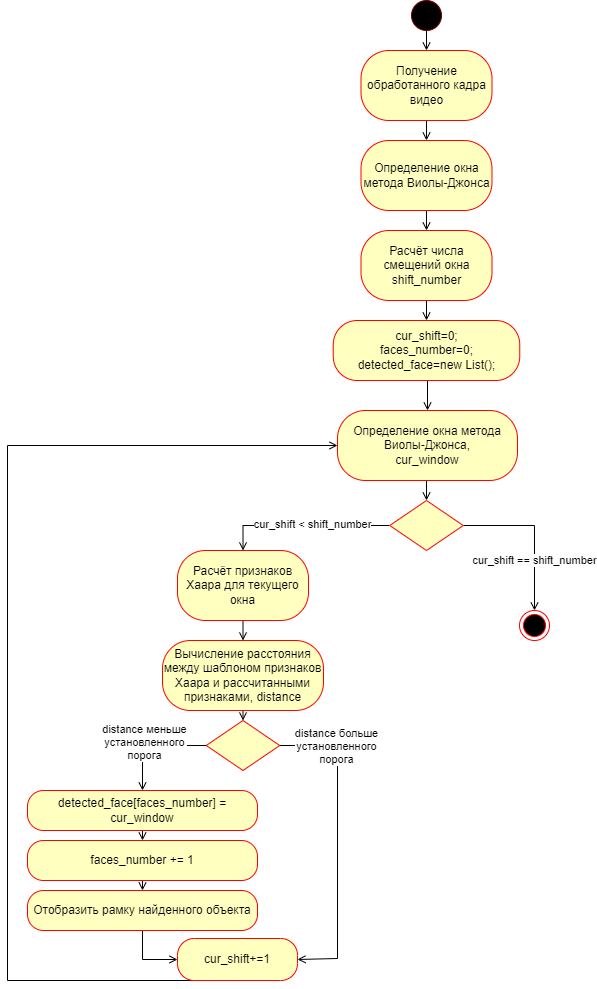

The diagram above was exported from draw.io. Its source (the exported page's mxGraphModel, read from the mxfile embedded in the PNG):
<mxGraphModel dx="2247" dy="745" grid="1" gridSize="10" guides="1" tooltips="1" connect="1" arrows="1" fold="1" page="1" pageScale="1" pageWidth="827" pageHeight="1169" math="0" shadow="0">
  <root>
    <mxCell id="YRC8-27egYQrOWhImOhd-0" />
    <mxCell id="YRC8-27egYQrOWhImOhd-1" parent="YRC8-27egYQrOWhImOhd-0" />
    <mxCell id="MqMzeNhqmpcXQVtlWlMH-4" style="edgeStyle=orthogonalEdgeStyle;rounded=0;orthogonalLoop=1;jettySize=auto;html=1;exitX=0.5;exitY=1;exitDx=0;exitDy=0;entryX=0.5;entryY=0;entryDx=0;entryDy=0;endArrow=open;endFill=0;" edge="1" parent="YRC8-27egYQrOWhImOhd-1" source="Nc2vPMoZj_KX-wZhfOo--0" target="tMNkIlSE1UKi1AhMQg0M-0">
      <mxGeometry relative="1" as="geometry" />
    </mxCell>
    <mxCell id="Nc2vPMoZj_KX-wZhfOo--0" value="" style="ellipse;whiteSpace=wrap;html=1;aspect=fixed;strokeColor=#6F0000;fillColor=#000000;fontColor=#ffffff;" vertex="1" parent="YRC8-27egYQrOWhImOhd-1">
      <mxGeometry x="384" y="20" width="30" height="30" as="geometry" />
    </mxCell>
    <mxCell id="MqMzeNhqmpcXQVtlWlMH-5" style="edgeStyle=orthogonalEdgeStyle;rounded=0;orthogonalLoop=1;jettySize=auto;html=1;exitX=0.5;exitY=1;exitDx=0;exitDy=0;entryX=0.5;entryY=0;entryDx=0;entryDy=0;endArrow=open;endFill=0;" edge="1" parent="YRC8-27egYQrOWhImOhd-1" source="tMNkIlSE1UKi1AhMQg0M-0" target="MqMzeNhqmpcXQVtlWlMH-9">
      <mxGeometry relative="1" as="geometry">
        <mxPoint x="399" y="160" as="targetPoint" />
      </mxGeometry>
    </mxCell>
    <mxCell id="tMNkIlSE1UKi1AhMQg0M-0" value="Получение обработанного кадра видео" style="rounded=1;whiteSpace=wrap;html=1;arcSize=40;fontColor=#000000;fillColor=#ffffc0;strokeColor=#ff0000;" vertex="1" parent="YRC8-27egYQrOWhImOhd-1">
      <mxGeometry x="333.5" y="70" width="131" height="70" as="geometry" />
    </mxCell>
    <mxCell id="MqMzeNhqmpcXQVtlWlMH-12" style="edgeStyle=orthogonalEdgeStyle;rounded=0;orthogonalLoop=1;jettySize=auto;html=1;exitX=0.5;exitY=1;exitDx=0;exitDy=0;entryX=0.5;entryY=0;entryDx=0;entryDy=0;endArrow=open;endFill=0;" edge="1" parent="YRC8-27egYQrOWhImOhd-1" source="MqMzeNhqmpcXQVtlWlMH-9" target="MqMzeNhqmpcXQVtlWlMH-10">
      <mxGeometry relative="1" as="geometry" />
    </mxCell>
    <mxCell id="MqMzeNhqmpcXQVtlWlMH-9" value="Определение окна метода Виолы-Джонса" style="rounded=1;whiteSpace=wrap;html=1;arcSize=40;fontColor=#000000;fillColor=#ffffc0;strokeColor=#ff0000;" vertex="1" parent="YRC8-27egYQrOWhImOhd-1">
      <mxGeometry x="333.5" y="160" width="131" height="70" as="geometry" />
    </mxCell>
    <mxCell id="MqMzeNhqmpcXQVtlWlMH-13" style="edgeStyle=orthogonalEdgeStyle;rounded=0;orthogonalLoop=1;jettySize=auto;html=1;exitX=0.5;exitY=1;exitDx=0;exitDy=0;entryX=0.5;entryY=0;entryDx=0;entryDy=0;endArrow=open;endFill=0;" edge="1" parent="YRC8-27egYQrOWhImOhd-1" source="MqMzeNhqmpcXQVtlWlMH-10" target="MqMzeNhqmpcXQVtlWlMH-11">
      <mxGeometry relative="1" as="geometry" />
    </mxCell>
    <mxCell id="MqMzeNhqmpcXQVtlWlMH-10" value="Расчёт числа смещений окна&lt;br&gt;shift_number" style="rounded=1;whiteSpace=wrap;html=1;arcSize=40;fontColor=#000000;fillColor=#ffffc0;strokeColor=#ff0000;" vertex="1" parent="YRC8-27egYQrOWhImOhd-1">
      <mxGeometry x="333.5" y="250" width="131" height="70" as="geometry" />
    </mxCell>
    <mxCell id="MqMzeNhqmpcXQVtlWlMH-15" style="edgeStyle=orthogonalEdgeStyle;rounded=0;orthogonalLoop=1;jettySize=auto;html=1;exitX=0.5;exitY=1;exitDx=0;exitDy=0;entryX=0.5;entryY=0;entryDx=0;entryDy=0;endArrow=open;endFill=0;" edge="1" parent="YRC8-27egYQrOWhImOhd-1" source="MqMzeNhqmpcXQVtlWlMH-11" target="MqMzeNhqmpcXQVtlWlMH-14">
      <mxGeometry relative="1" as="geometry" />
    </mxCell>
    <mxCell id="MqMzeNhqmpcXQVtlWlMH-11" value="cur_shift=0;&lt;br&gt;faces_number=0;&lt;br&gt;detected_face=new List();" style="rounded=1;whiteSpace=wrap;html=1;arcSize=40;fontColor=#000000;fillColor=#ffffc0;strokeColor=#ff0000;" vertex="1" parent="YRC8-27egYQrOWhImOhd-1">
      <mxGeometry x="305.75" y="340" width="186.5" height="60" as="geometry" />
    </mxCell>
    <mxCell id="dX6FfiDPQNaodJniXKF3-1" style="edgeStyle=orthogonalEdgeStyle;rounded=0;orthogonalLoop=1;jettySize=auto;html=1;exitX=0.5;exitY=1;exitDx=0;exitDy=0;entryX=0.5;entryY=0;entryDx=0;entryDy=0;endArrow=open;endFill=0;" edge="1" parent="YRC8-27egYQrOWhImOhd-1" source="MqMzeNhqmpcXQVtlWlMH-14" target="dX6FfiDPQNaodJniXKF3-0">
      <mxGeometry relative="1" as="geometry" />
    </mxCell>
    <mxCell id="MqMzeNhqmpcXQVtlWlMH-14" value="Определение окна метода Виолы-Джонса,&lt;br&gt;cur_window" style="rounded=1;whiteSpace=wrap;html=1;arcSize=40;fontColor=#000000;fillColor=#ffffc0;strokeColor=#ff0000;" vertex="1" parent="YRC8-27egYQrOWhImOhd-1">
      <mxGeometry x="310" y="430" width="180" height="70" as="geometry" />
    </mxCell>
    <mxCell id="dX6FfiDPQNaodJniXKF3-3" style="edgeStyle=orthogonalEdgeStyle;rounded=0;orthogonalLoop=1;jettySize=auto;html=1;exitX=0;exitY=0.5;exitDx=0;exitDy=0;entryX=0.5;entryY=0;entryDx=0;entryDy=0;endArrow=open;endFill=0;" edge="1" parent="YRC8-27egYQrOWhImOhd-1" source="dX6FfiDPQNaodJniXKF3-0" target="dX6FfiDPQNaodJniXKF3-2">
      <mxGeometry relative="1" as="geometry" />
    </mxCell>
    <mxCell id="dX6FfiDPQNaodJniXKF3-4" value="cur_shift &amp;lt; shift_number" style="edgeLabel;html=1;align=center;verticalAlign=middle;resizable=0;points=[];" vertex="1" connectable="0" parent="dX6FfiDPQNaodJniXKF3-3">
      <mxGeometry x="-0.0916" y="-2" relative="1" as="geometry">
        <mxPoint as="offset" />
      </mxGeometry>
    </mxCell>
    <mxCell id="PM_8viR2bkzbN4Whcrb7-2" value="cur_shift == shift_number" style="edgeStyle=elbowEdgeStyle;rounded=0;sketch=0;orthogonalLoop=1;jettySize=auto;elbow=vertical;html=1;exitX=1;exitY=0.5;exitDx=0;exitDy=0;entryX=0.5;entryY=0;entryDx=0;entryDy=0;endArrow=open;endFill=0;" edge="1" parent="YRC8-27egYQrOWhImOhd-1" source="dX6FfiDPQNaodJniXKF3-0" target="PM_8viR2bkzbN4Whcrb7-1">
      <mxGeometry x="0.36" relative="1" as="geometry">
        <Array as="points">
          <mxPoint x="490" y="545" />
        </Array>
        <mxPoint as="offset" />
      </mxGeometry>
    </mxCell>
    <mxCell id="dX6FfiDPQNaodJniXKF3-0" value="" style="rhombus;whiteSpace=wrap;html=1;fillColor=#ffffc0;strokeColor=#ff0000;" vertex="1" parent="YRC8-27egYQrOWhImOhd-1">
      <mxGeometry x="362.25" y="520" width="73.5" height="50" as="geometry" />
    </mxCell>
    <mxCell id="dX6FfiDPQNaodJniXKF3-6" style="edgeStyle=orthogonalEdgeStyle;rounded=0;orthogonalLoop=1;jettySize=auto;html=1;exitX=0.5;exitY=1;exitDx=0;exitDy=0;entryX=0.5;entryY=0;entryDx=0;entryDy=0;endArrow=open;endFill=0;" edge="1" parent="YRC8-27egYQrOWhImOhd-1" source="dX6FfiDPQNaodJniXKF3-2" target="dX6FfiDPQNaodJniXKF3-5">
      <mxGeometry relative="1" as="geometry" />
    </mxCell>
    <mxCell id="dX6FfiDPQNaodJniXKF3-2" value="Расчёт признаков Хаара для текущего окна" style="rounded=1;whiteSpace=wrap;html=1;arcSize=40;fontColor=#000000;fillColor=#ffffc0;strokeColor=#ff0000;" vertex="1" parent="YRC8-27egYQrOWhImOhd-1">
      <mxGeometry x="150" y="570" width="131" height="70" as="geometry" />
    </mxCell>
    <mxCell id="dX6FfiDPQNaodJniXKF3-8" style="edgeStyle=orthogonalEdgeStyle;rounded=0;orthogonalLoop=1;jettySize=auto;html=1;exitX=0.5;exitY=1;exitDx=0;exitDy=0;entryX=0.5;entryY=0;entryDx=0;entryDy=0;endArrow=open;endFill=0;" edge="1" parent="YRC8-27egYQrOWhImOhd-1" source="dX6FfiDPQNaodJniXKF3-5" target="dX6FfiDPQNaodJniXKF3-7">
      <mxGeometry relative="1" as="geometry" />
    </mxCell>
    <mxCell id="dX6FfiDPQNaodJniXKF3-5" value="Вычисление расстояния между шаблоном признаков Хаара и рассчитанными признаками, distance" style="rounded=1;whiteSpace=wrap;html=1;arcSize=40;fontColor=#000000;fillColor=#ffffc0;strokeColor=#ff0000;" vertex="1" parent="YRC8-27egYQrOWhImOhd-1">
      <mxGeometry x="135" y="660" width="161" height="70" as="geometry" />
    </mxCell>
    <mxCell id="dX6FfiDPQNaodJniXKF3-10" style="edgeStyle=orthogonalEdgeStyle;rounded=0;orthogonalLoop=1;jettySize=auto;html=1;exitX=0;exitY=0.5;exitDx=0;exitDy=0;entryX=0.5;entryY=0;entryDx=0;entryDy=0;endArrow=open;endFill=0;" edge="1" parent="YRC8-27egYQrOWhImOhd-1" source="dX6FfiDPQNaodJniXKF3-7" target="dX6FfiDPQNaodJniXKF3-9">
      <mxGeometry relative="1" as="geometry" />
    </mxCell>
    <mxCell id="dX6FfiDPQNaodJniXKF3-11" value="distance меньше&lt;br&gt;установленного&lt;br&gt;порога" style="edgeLabel;html=1;align=center;verticalAlign=middle;resizable=0;points=[];" vertex="1" connectable="0" parent="dX6FfiDPQNaodJniXKF3-10">
      <mxGeometry x="0.1414" y="-4" relative="1" as="geometry">
        <mxPoint as="offset" />
      </mxGeometry>
    </mxCell>
    <mxCell id="dX6FfiDPQNaodJniXKF3-18" style="edgeStyle=orthogonalEdgeStyle;rounded=0;orthogonalLoop=1;jettySize=auto;html=1;exitX=1;exitY=0.5;exitDx=0;exitDy=0;entryX=1;entryY=0.5;entryDx=0;entryDy=0;endArrow=open;endFill=0;" edge="1" parent="YRC8-27egYQrOWhImOhd-1" source="dX6FfiDPQNaodJniXKF3-7" target="dX6FfiDPQNaodJniXKF3-12">
      <mxGeometry relative="1" as="geometry">
        <Array as="points">
          <mxPoint x="310" y="765" />
          <mxPoint x="310" y="978" />
        </Array>
      </mxGeometry>
    </mxCell>
    <mxCell id="dX6FfiDPQNaodJniXKF3-20" value="distance больше&lt;br&gt;установленного&lt;br&gt;порога" style="edgeLabel;html=1;align=center;verticalAlign=middle;resizable=0;points=[];" vertex="1" connectable="0" parent="dX6FfiDPQNaodJniXKF3-18">
      <mxGeometry x="-0.7599" y="1" relative="1" as="geometry">
        <mxPoint x="19" y="1" as="offset" />
      </mxGeometry>
    </mxCell>
    <mxCell id="dX6FfiDPQNaodJniXKF3-7" value="" style="rhombus;whiteSpace=wrap;html=1;fillColor=#ffffc0;strokeColor=#ff0000;" vertex="1" parent="YRC8-27egYQrOWhImOhd-1">
      <mxGeometry x="178.75" y="740" width="73.5" height="50" as="geometry" />
    </mxCell>
    <mxCell id="dX6FfiDPQNaodJniXKF3-15" style="edgeStyle=orthogonalEdgeStyle;rounded=0;orthogonalLoop=1;jettySize=auto;html=1;exitX=0.5;exitY=1;exitDx=0;exitDy=0;entryX=0.5;entryY=0;entryDx=0;entryDy=0;endArrow=open;endFill=0;" edge="1" parent="YRC8-27egYQrOWhImOhd-1" source="dX6FfiDPQNaodJniXKF3-9" target="dX6FfiDPQNaodJniXKF3-13">
      <mxGeometry relative="1" as="geometry" />
    </mxCell>
    <mxCell id="dX6FfiDPQNaodJniXKF3-9" value="detected_face[faces_number] = cur_window" style="rounded=1;whiteSpace=wrap;html=1;arcSize=40;fontColor=#000000;fillColor=#ffffc0;strokeColor=#ff0000;" vertex="1" parent="YRC8-27egYQrOWhImOhd-1">
      <mxGeometry y="810" width="230" height="40" as="geometry" />
    </mxCell>
    <mxCell id="PM_8viR2bkzbN4Whcrb7-0" style="edgeStyle=elbowEdgeStyle;rounded=0;orthogonalLoop=1;jettySize=auto;html=1;exitX=0.5;exitY=1;exitDx=0;exitDy=0;endArrow=open;endFill=0;entryX=0;entryY=0.5;entryDx=0;entryDy=0;sketch=0;elbow=vertical;" edge="1" parent="YRC8-27egYQrOWhImOhd-1" source="dX6FfiDPQNaodJniXKF3-12" target="MqMzeNhqmpcXQVtlWlMH-14">
      <mxGeometry relative="1" as="geometry">
        <mxPoint x="-20" y="660" as="targetPoint" />
        <Array as="points">
          <mxPoint x="-20" y="750" />
          <mxPoint x="-60" y="680" />
        </Array>
      </mxGeometry>
    </mxCell>
    <mxCell id="dX6FfiDPQNaodJniXKF3-12" value="cur_shift+=1" style="rounded=1;whiteSpace=wrap;html=1;arcSize=40;fontColor=#000000;fillColor=#ffffc0;strokeColor=#ff0000;" vertex="1" parent="YRC8-27egYQrOWhImOhd-1">
      <mxGeometry x="150" y="958" width="120" height="42" as="geometry" />
    </mxCell>
    <mxCell id="dX6FfiDPQNaodJniXKF3-16" style="edgeStyle=orthogonalEdgeStyle;rounded=0;orthogonalLoop=1;jettySize=auto;html=1;exitX=0.5;exitY=1;exitDx=0;exitDy=0;entryX=0.5;entryY=0;entryDx=0;entryDy=0;endArrow=open;endFill=0;" edge="1" parent="YRC8-27egYQrOWhImOhd-1" source="dX6FfiDPQNaodJniXKF3-13" target="dX6FfiDPQNaodJniXKF3-14">
      <mxGeometry relative="1" as="geometry" />
    </mxCell>
    <mxCell id="dX6FfiDPQNaodJniXKF3-13" value="faces_number += 1" style="rounded=1;whiteSpace=wrap;html=1;arcSize=40;fontColor=#000000;fillColor=#ffffc0;strokeColor=#ff0000;" vertex="1" parent="YRC8-27egYQrOWhImOhd-1">
      <mxGeometry y="860" width="230" height="40" as="geometry" />
    </mxCell>
    <mxCell id="dX6FfiDPQNaodJniXKF3-17" style="edgeStyle=orthogonalEdgeStyle;rounded=0;orthogonalLoop=1;jettySize=auto;html=1;exitX=0.5;exitY=1;exitDx=0;exitDy=0;entryX=0;entryY=0.5;entryDx=0;entryDy=0;endArrow=open;endFill=0;" edge="1" parent="YRC8-27egYQrOWhImOhd-1" source="dX6FfiDPQNaodJniXKF3-14" target="dX6FfiDPQNaodJniXKF3-12">
      <mxGeometry relative="1" as="geometry" />
    </mxCell>
    <mxCell id="dX6FfiDPQNaodJniXKF3-14" value="Отобразить рамку найденного объекта" style="rounded=1;whiteSpace=wrap;html=1;arcSize=40;fontColor=#000000;fillColor=#ffffc0;strokeColor=#ff0000;" vertex="1" parent="YRC8-27egYQrOWhImOhd-1">
      <mxGeometry y="910" width="230" height="40" as="geometry" />
    </mxCell>
    <mxCell id="PM_8viR2bkzbN4Whcrb7-1" value="" style="ellipse;html=1;shape=endState;fillColor=#000000;strokeColor=#ff0000;" vertex="1" parent="YRC8-27egYQrOWhImOhd-1">
      <mxGeometry x="492" y="630" width="30" height="30" as="geometry" />
    </mxCell>
  </root>
</mxGraphModel>